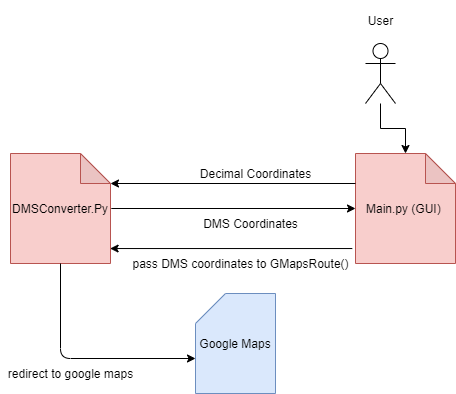

The diagram above was exported from draw.io. Its source (the exported page's mxGraphModel, read from the mxfile embedded in the PNG):
<mxGraphModel dx="1038" dy="548" grid="1" gridSize="10" guides="1" tooltips="1" connect="1" arrows="1" fold="1" page="1" pageScale="1" pageWidth="850" pageHeight="1100" math="0" shadow="0">
  <root>
    <mxCell id="0" />
    <mxCell id="1" parent="0" />
    <mxCell id="2Uoi02IbNzNtAsghiMK3-1" value="Main.py (GUI)&amp;nbsp;" style="shape=note;whiteSpace=wrap;html=1;backgroundOutline=1;darkOpacity=0.05;fillColor=#f8cecc;strokeColor=#b85450;" vertex="1" parent="1">
      <mxGeometry x="435" y="220" width="100" height="110" as="geometry" />
    </mxCell>
    <mxCell id="2Uoi02IbNzNtAsghiMK3-3" value="" style="edgeStyle=orthogonalEdgeStyle;rounded=0;orthogonalLoop=1;jettySize=auto;html=1;" edge="1" parent="1" source="2Uoi02IbNzNtAsghiMK3-2" target="2Uoi02IbNzNtAsghiMK3-1">
      <mxGeometry relative="1" as="geometry" />
    </mxCell>
    <mxCell id="2Uoi02IbNzNtAsghiMK3-2" value="&lt;p style=&quot;line-height: 140%&quot;&gt;User&lt;/p&gt;" style="shape=umlActor;verticalLabelPosition=top;verticalAlign=bottom;html=1;outlineConnect=0;labelPosition=center;align=center;" vertex="1" parent="1">
      <mxGeometry x="445" y="110" width="30" height="60" as="geometry" />
    </mxCell>
    <mxCell id="2Uoi02IbNzNtAsghiMK3-4" value="DMSConverter.Py" style="shape=note;whiteSpace=wrap;html=1;backgroundOutline=1;darkOpacity=0.05;fillColor=#f8cecc;strokeColor=#b85450;" vertex="1" parent="1">
      <mxGeometry x="90" y="220" width="100" height="110" as="geometry" />
    </mxCell>
    <mxCell id="2Uoi02IbNzNtAsghiMK3-5" value="" style="endArrow=classic;html=1;entryX=0;entryY=0;entryDx=100;entryDy=30;entryPerimeter=0;" edge="1" parent="1" target="2Uoi02IbNzNtAsghiMK3-4">
      <mxGeometry width="50" height="50" relative="1" as="geometry">
        <mxPoint x="435" y="250" as="sourcePoint" />
        <mxPoint x="310" y="90" as="targetPoint" />
      </mxGeometry>
    </mxCell>
    <mxCell id="2Uoi02IbNzNtAsghiMK3-6" value="Decimal Coordinates" style="text;html=1;align=center;verticalAlign=middle;resizable=0;points=[];autosize=1;" vertex="1" parent="1">
      <mxGeometry x="270" y="230" width="130" height="20" as="geometry" />
    </mxCell>
    <mxCell id="2Uoi02IbNzNtAsghiMK3-7" value="" style="endArrow=classic;html=1;entryX=0;entryY=0.5;entryDx=0;entryDy=0;entryPerimeter=0;exitX=1.008;exitY=0.5;exitDx=0;exitDy=0;exitPerimeter=0;" edge="1" parent="1" source="2Uoi02IbNzNtAsghiMK3-4" target="2Uoi02IbNzNtAsghiMK3-1">
      <mxGeometry width="50" height="50" relative="1" as="geometry">
        <mxPoint x="220" y="275" as="sourcePoint" />
        <mxPoint x="350" y="280" as="targetPoint" />
      </mxGeometry>
    </mxCell>
    <mxCell id="2Uoi02IbNzNtAsghiMK3-9" value="DMS Coordinates" style="text;html=1;align=center;verticalAlign=middle;resizable=0;points=[];autosize=1;" vertex="1" parent="1">
      <mxGeometry x="275" y="280" width="110" height="20" as="geometry" />
    </mxCell>
    <mxCell id="2Uoi02IbNzNtAsghiMK3-14" value="Google Maps" style="shape=card;whiteSpace=wrap;html=1;fillColor=#dae8fc;strokeColor=#6c8ebf;" vertex="1" parent="1">
      <mxGeometry x="275" y="360" width="80" height="100" as="geometry" />
    </mxCell>
    <mxCell id="2Uoi02IbNzNtAsghiMK3-15" value="" style="endArrow=classic;html=1;exitX=-0.032;exitY=0.864;exitDx=0;exitDy=0;exitPerimeter=0;entryX=0.996;entryY=0.864;entryDx=0;entryDy=0;entryPerimeter=0;" edge="1" parent="1" source="2Uoi02IbNzNtAsghiMK3-1" target="2Uoi02IbNzNtAsghiMK3-4">
      <mxGeometry width="50" height="50" relative="1" as="geometry">
        <mxPoint x="190" y="400" as="sourcePoint" />
        <mxPoint x="240" y="350" as="targetPoint" />
      </mxGeometry>
    </mxCell>
    <mxCell id="2Uoi02IbNzNtAsghiMK3-16" value="pass DMS coordinates to GMapsRoute()" style="text;html=1;align=center;verticalAlign=middle;resizable=0;points=[];autosize=1;" vertex="1" parent="1">
      <mxGeometry x="205" y="320" width="230" height="20" as="geometry" />
    </mxCell>
    <mxCell id="2Uoi02IbNzNtAsghiMK3-17" value="" style="endArrow=classic;html=1;entryX=0;entryY=0;entryDx=0;entryDy=65;entryPerimeter=0;exitX=0.5;exitY=1;exitDx=0;exitDy=0;exitPerimeter=0;" edge="1" parent="1" source="2Uoi02IbNzNtAsghiMK3-4" target="2Uoi02IbNzNtAsghiMK3-14">
      <mxGeometry width="50" height="50" relative="1" as="geometry">
        <mxPoint x="110" y="420" as="sourcePoint" />
        <mxPoint x="160" y="370" as="targetPoint" />
        <Array as="points">
          <mxPoint x="140" y="425" />
        </Array>
      </mxGeometry>
    </mxCell>
    <mxCell id="2Uoi02IbNzNtAsghiMK3-18" value="redirect to google maps" style="text;html=1;align=center;verticalAlign=middle;resizable=0;points=[];autosize=1;" vertex="1" parent="1">
      <mxGeometry x="80" y="430" width="140" height="20" as="geometry" />
    </mxCell>
  </root>
</mxGraphModel>